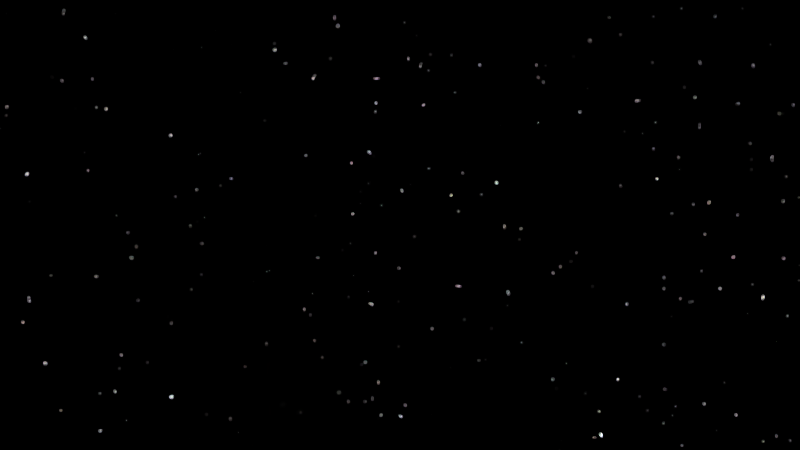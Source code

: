 # Source: HP-Shot_7.blend  (saved by Blender 2.76.0; exported with 4.5.12 LTS)
import bpy
from mathutils import Matrix  # noqa: F401  (used for matrix-valued properties, if any)

bpy.ops.wm.read_factory_settings(use_empty=True)
scene = bpy.context.scene
scene.name = 'Scene'

# ---- collections
col_collection_1 = bpy.data.collections.new('Collection 1'); scene.collection.children.link(col_collection_1)
col_scenegroup = bpy.data.collections.new('SceneGroup')  # instanced only; not linked into the scene

# ---- world
world_world = bpy.data.worlds.new('World'); scene.world = world_world
world_world.use_nodes = True; world_world.node_tree.nodes.clear()
_N = world_world.node_tree.nodes; _L = world_world.node_tree.links
n0 = _N.new('ShaderNodeOutputWorld'); n0.name = 'World Output'; n0.location = (300, 300)
n1 = _N.new('ShaderNodeBackground'); n1.name = 'Background'; n1.location = (10, 300)
n2 = _N.new('ShaderNodeMath'); n2.name = 'Math'; n2.location = (-430, 378)
n2.operation = 'MULTIPLY'
n2.inputs[1].default_value = 10.0
n3 = _N.new('ShaderNodeMath'); n3.name = 'Math.001'; n3.location = (-215, 365)
n3.operation = 'SUBTRACT'
n3.inputs[1].default_value = 9.0
n4 = _N.new('ShaderNodeTexVoronoi'); n4.name = 'Voronoi Texture'; n4.location = (-670, 380)
n4.inputs[2].default_value = 300.0
n5 = _N.new('ShaderNodeMath'); n5.name = 'Math.002'; n5.location = (0, 0)
n5.operation = 'MULTIPLY'
_L.new(n1.outputs[0], n0.inputs[0])
_L.new(n3.outputs[0], n1.inputs[0])
_L.new(n2.outputs[0], n3.inputs[0])
_L.new(n5.outputs[0], n2.inputs[0])
_L.new(n4.outputs[0], n5.inputs[0])
_L.new(n4.outputs[0], n5.inputs[1])
n0.is_active_output = True
world_world.color = (0.05088, 0.05088, 0.05088)
world_world.use_sun_shadow = False
world_world.sun_shadow_jitter_overblur = 0.0
world_world.cycles.sampling_method = 'MANUAL'
world_world.cycles.sample_map_resolution = 256

# ---- cameras
cam_camera = bpy.data.cameras.new('Camera')
cam_camera.clip_end = 100.0
cam_camera.sensor_width = 32.0
cam_camera.sensor_height = 18.0
cam_camera.display_size = 2.0
cam_camera.dof.focus_distance = 0.0

# ---- curves / text
cu_nurbspath = bpy.data.curves.new('NurbsPath', 'CURVE')
cu_nurbspath.dimensions = '3D'
_sp = cu_nurbspath.splines.new('NURBS'); _sp.points.add(4)
_sp.points.foreach_set('co', [-2.018, -0.0163, 0.006666, 1.0, -1.003, -0.0004635, 0.1215, 1.0, -0.01409, -0.07507, 0.4141, 1.0, 0.956, -0.6094, 0.5088, 1.0, 1.484, -0.6408, 0.5415, 1.0])
_sp.order_u = 5
_sp.order_v = 0
_sp.use_endpoint_u = True
cu_nurbspath.path_duration = 170
cu_nurbspath.use_path = True
cu_nurbspath.use_path_follow = True
cu_nurbspath.use_path_clamp = True
cu_nurbspath.bevel_resolution = 0
cu_nurbspath.eval_time = 169.0
cu_nurbspath.fill_mode = 'HALF'

# ---- objects
ob_scenegroup = bpy.data.objects.new('SceneGroup', None)
ob_nurbspath = bpy.data.objects.new('NurbsPath', cu_nurbspath)
ob_camera_001 = bpy.data.objects.new('Camera.001', cam_camera)

# ---- transforms, parenting, visibility, modifiers, constraints
ob_scenegroup.location = (0.0, 0.0, 0.0)
ob_scenegroup.empty_image_offset = (0.0, 0.0)
ob_scenegroup.show_instancer_for_render = False
ob_scenegroup.instance_type = 'COLLECTION'
ob_scenegroup.lineart.crease_threshold = 0.0
ob_nurbspath.location = (-15.38, 13.62, -0.6335)
ob_nurbspath.rotation_euler = (0.0, -0.0, -0.7565)
ob_nurbspath.scale = (-2.739, -2.739, -2.739)
ob_nurbspath.lineart.crease_threshold = 0.0
ob_camera_001.parent = ob_nurbspath
ob_camera_001.matrix_parent_inverse = Matrix(((0.2464, 0.2694, -0.0002689, 0.1367), (0.03009, -0.02789, -0.3628, 0.3796), (0.2677, -0.2449, 0.04102, 5.476), (0.0, 0.0, 0.0, 1.0)))
ob_camera_001.location = (-11.33, 9.853, -0.6517)
ob_camera_001.rotation_euler = (1.575, -2.08e-07, 0.797)
ob_camera_001.lineart.crease_threshold = 0.0
ob_scenegroup.instance_collection = col_scenegroup

# ---- collection membership
col_collection_1.objects.link(ob_scenegroup)
col_collection_1.objects.link(ob_nurbspath)
col_collection_1.objects.link(ob_camera_001)

# ---- scene / render settings (as saved in the file)
scene.camera = ob_camera_001
scene.frame_start = 970; scene.frame_end = 1139; scene.frame_set(1139)
scene.render.engine = 'CYCLES'
scene.render.dither_intensity = 0.0
scene.cycles.use_denoising = False
scene.cycles.samples = 10
scene.cycles.sampling_pattern = 'TABULATED_SOBOL'
scene.cycles.light_sampling_threshold = 0.0
scene.cycles.use_adaptive_sampling = False
scene.cycles.use_light_tree = False
scene.cycles.blur_glossy = 0.0
scene.cycles.pixel_filter_type = 'GAUSSIAN'
scene.cycles.sample_clamp_indirect = 0.0
scene.view_settings.view_transform = 'Standard'
bpy.context.view_layer.update()

# ---- added for rendering (the .blend has no usable light): sun
light_auto_sun = bpy.data.lights.new('AutoSun', 'SUN')
light_auto_sun.energy = 3.0
light_auto_sun.angle = 0.0523599
ob_auto_sun = bpy.data.objects.new('AutoSun', light_auto_sun)
scene.collection.objects.link(ob_auto_sun)
ob_auto_sun.rotation_euler = (0.872665, 0.174533, 0.523599)
bpy.context.view_layer.update()
